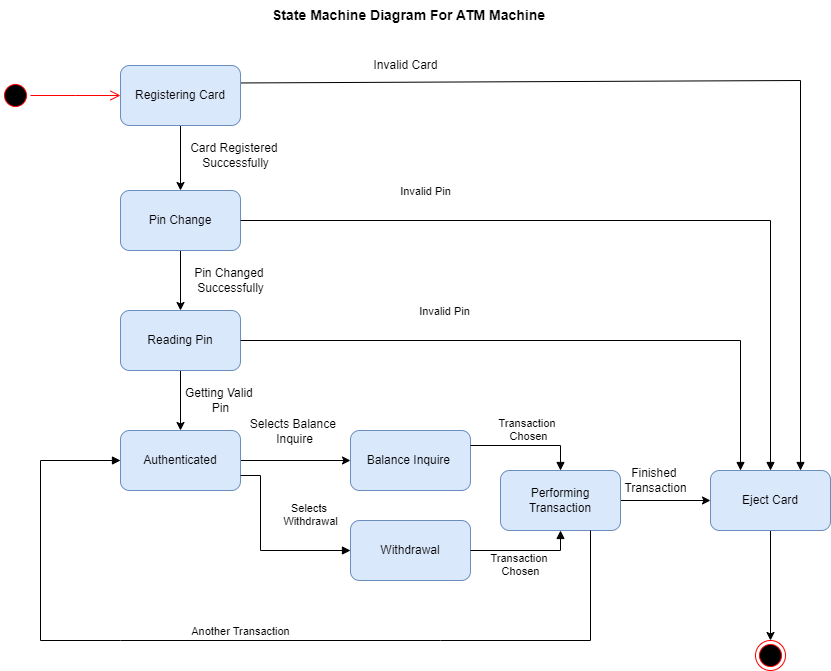

The diagram above was exported from draw.io. Its source (the exported page's mxGraphModel, read from the mxfile embedded in the PNG):
<mxGraphModel dx="1434" dy="694" grid="1" gridSize="10" guides="1" tooltips="1" connect="1" arrows="1" fold="1" page="1" pageScale="1" pageWidth="827" pageHeight="1169" math="0" shadow="0">
  <root>
    <mxCell id="0" />
    <mxCell id="1" parent="0" />
    <mxCell id="XDPUKEqQvKSLf_YI5oIv-2" value="" style="ellipse;html=1;shape=startState;fillColor=#000000;strokeColor=#ff0000;" parent="1" vertex="1">
      <mxGeometry x="210" y="130" width="30" height="30" as="geometry" />
    </mxCell>
    <mxCell id="XDPUKEqQvKSLf_YI5oIv-3" value="" style="edgeStyle=orthogonalEdgeStyle;html=1;verticalAlign=bottom;endArrow=open;endSize=8;strokeColor=#ff0000;rounded=0;" parent="1" source="XDPUKEqQvKSLf_YI5oIv-2" edge="1">
      <mxGeometry relative="1" as="geometry">
        <mxPoint x="330" y="145" as="targetPoint" />
      </mxGeometry>
    </mxCell>
    <mxCell id="XDPUKEqQvKSLf_YI5oIv-6" value="" style="html=1;verticalAlign=bottom;endArrow=block;curved=0;rounded=0;exitX=1;exitY=0.25;exitDx=0;exitDy=0;entryX=0.75;entryY=0;entryDx=0;entryDy=0;" parent="1" target="XDPUKEqQvKSLf_YI5oIv-15" edge="1">
      <mxGeometry width="80" relative="1" as="geometry">
        <mxPoint x="440" y="132.5" as="sourcePoint" />
        <mxPoint x="732.5" y="330" as="targetPoint" />
        <Array as="points">
          <mxPoint x="1010" y="130" />
        </Array>
      </mxGeometry>
    </mxCell>
    <mxCell id="XDPUKEqQvKSLf_YI5oIv-19" value="" style="edgeStyle=orthogonalEdgeStyle;rounded=0;orthogonalLoop=1;jettySize=auto;html=1;" parent="1" source="XDPUKEqQvKSLf_YI5oIv-9" target="XDPUKEqQvKSLf_YI5oIv-10" edge="1">
      <mxGeometry relative="1" as="geometry" />
    </mxCell>
    <mxCell id="XDPUKEqQvKSLf_YI5oIv-9" value="Registering Card" style="rounded=1;whiteSpace=wrap;html=1;fillColor=#dae8fc;strokeColor=#6c8ebf;" parent="1" vertex="1">
      <mxGeometry x="330" y="115" width="120" height="60" as="geometry" />
    </mxCell>
    <mxCell id="XDPUKEqQvKSLf_YI5oIv-21" value="" style="edgeStyle=orthogonalEdgeStyle;rounded=0;orthogonalLoop=1;jettySize=auto;html=1;" parent="1" source="XDPUKEqQvKSLf_YI5oIv-10" target="XDPUKEqQvKSLf_YI5oIv-11" edge="1">
      <mxGeometry relative="1" as="geometry" />
    </mxCell>
    <mxCell id="XDPUKEqQvKSLf_YI5oIv-10" value="Pin Change" style="rounded=1;whiteSpace=wrap;html=1;fillColor=#dae8fc;strokeColor=#6c8ebf;" parent="1" vertex="1">
      <mxGeometry x="330" y="240" width="120" height="60" as="geometry" />
    </mxCell>
    <mxCell id="XDPUKEqQvKSLf_YI5oIv-23" value="" style="edgeStyle=orthogonalEdgeStyle;rounded=0;orthogonalLoop=1;jettySize=auto;html=1;" parent="1" source="XDPUKEqQvKSLf_YI5oIv-11" target="XDPUKEqQvKSLf_YI5oIv-12" edge="1">
      <mxGeometry relative="1" as="geometry" />
    </mxCell>
    <mxCell id="XDPUKEqQvKSLf_YI5oIv-11" value="Reading Pin" style="rounded=1;whiteSpace=wrap;html=1;fillColor=#dae8fc;strokeColor=#6c8ebf;" parent="1" vertex="1">
      <mxGeometry x="330" y="360" width="120" height="60" as="geometry" />
    </mxCell>
    <mxCell id="XDPUKEqQvKSLf_YI5oIv-25" value="" style="edgeStyle=orthogonalEdgeStyle;rounded=0;orthogonalLoop=1;jettySize=auto;html=1;" parent="1" source="XDPUKEqQvKSLf_YI5oIv-12" target="XDPUKEqQvKSLf_YI5oIv-14" edge="1">
      <mxGeometry relative="1" as="geometry" />
    </mxCell>
    <mxCell id="XDPUKEqQvKSLf_YI5oIv-12" value="Authenticated" style="rounded=1;whiteSpace=wrap;html=1;fillColor=#dae8fc;strokeColor=#6c8ebf;" parent="1" vertex="1">
      <mxGeometry x="330" y="480" width="120" height="60" as="geometry" />
    </mxCell>
    <mxCell id="XDPUKEqQvKSLf_YI5oIv-14" value="Balance Inquire&amp;nbsp;" style="rounded=1;whiteSpace=wrap;html=1;fillColor=#dae8fc;strokeColor=#6c8ebf;" parent="1" vertex="1">
      <mxGeometry x="560" y="480" width="120" height="60" as="geometry" />
    </mxCell>
    <mxCell id="XDPUKEqQvKSLf_YI5oIv-37" value="" style="edgeStyle=orthogonalEdgeStyle;rounded=0;orthogonalLoop=1;jettySize=auto;html=1;exitX=0.5;exitY=1;exitDx=0;exitDy=0;" parent="1" source="XDPUKEqQvKSLf_YI5oIv-15" target="XDPUKEqQvKSLf_YI5oIv-35" edge="1">
      <mxGeometry relative="1" as="geometry" />
    </mxCell>
    <mxCell id="XDPUKEqQvKSLf_YI5oIv-15" value="Eject Card" style="rounded=1;whiteSpace=wrap;html=1;fillColor=#dae8fc;strokeColor=#6c8ebf;" parent="1" vertex="1">
      <mxGeometry x="920" y="520" width="120" height="60" as="geometry" />
    </mxCell>
    <mxCell id="XDPUKEqQvKSLf_YI5oIv-18" value="Invalid Card" style="text;html=1;align=center;verticalAlign=middle;resizable=0;points=[];autosize=1;strokeColor=none;fillColor=none;" parent="1" vertex="1">
      <mxGeometry x="570" y="100" width="90" height="30" as="geometry" />
    </mxCell>
    <mxCell id="XDPUKEqQvKSLf_YI5oIv-20" value="Card Registered&amp;nbsp;&lt;div&gt;Successfully&lt;/div&gt;" style="text;html=1;align=center;verticalAlign=middle;resizable=0;points=[];autosize=1;strokeColor=none;fillColor=none;" parent="1" vertex="1">
      <mxGeometry x="390" y="185" width="110" height="40" as="geometry" />
    </mxCell>
    <mxCell id="XDPUKEqQvKSLf_YI5oIv-22" value="Pin Changed&amp;nbsp;&lt;div&gt;Successfully&lt;/div&gt;" style="text;html=1;align=center;verticalAlign=middle;resizable=0;points=[];autosize=1;strokeColor=none;fillColor=none;" parent="1" vertex="1">
      <mxGeometry x="390" y="310" width="100" height="40" as="geometry" />
    </mxCell>
    <mxCell id="XDPUKEqQvKSLf_YI5oIv-24" value="Getting Valid&amp;nbsp;&lt;div&gt;Pin&lt;/div&gt;" style="text;html=1;align=center;verticalAlign=middle;resizable=0;points=[];autosize=1;strokeColor=none;fillColor=none;" parent="1" vertex="1">
      <mxGeometry x="385" y="430" width="90" height="40" as="geometry" />
    </mxCell>
    <mxCell id="XDPUKEqQvKSLf_YI5oIv-27" value="Selects Balance&amp;nbsp;&lt;div&gt;Inquire&lt;/div&gt;" style="text;html=1;align=center;verticalAlign=middle;resizable=0;points=[];autosize=1;strokeColor=none;fillColor=none;" parent="1" vertex="1">
      <mxGeometry x="449" y="461" width="110" height="40" as="geometry" />
    </mxCell>
    <mxCell id="XDPUKEqQvKSLf_YI5oIv-29" value="Withdrawal" style="rounded=1;whiteSpace=wrap;html=1;fillColor=#dae8fc;strokeColor=#6c8ebf;" parent="1" vertex="1">
      <mxGeometry x="560" y="570" width="120" height="60" as="geometry" />
    </mxCell>
    <mxCell id="XDPUKEqQvKSLf_YI5oIv-30" value="Selects&amp;nbsp;&lt;div&gt;Withdrawal&lt;/div&gt;" style="html=1;verticalAlign=bottom;endArrow=block;curved=0;rounded=0;exitX=1;exitY=0.75;exitDx=0;exitDy=0;entryX=0;entryY=0.5;entryDx=0;entryDy=0;" parent="1" source="XDPUKEqQvKSLf_YI5oIv-12" target="XDPUKEqQvKSLf_YI5oIv-29" edge="1">
      <mxGeometry x="0.5676" y="20" width="80" relative="1" as="geometry">
        <mxPoint x="500" y="410" as="sourcePoint" />
        <mxPoint x="580" y="410" as="targetPoint" />
        <Array as="points">
          <mxPoint x="470" y="525" />
          <mxPoint x="470" y="600" />
        </Array>
        <mxPoint as="offset" />
      </mxGeometry>
    </mxCell>
    <mxCell id="XDPUKEqQvKSLf_YI5oIv-33" value="Invalid Pin" style="html=1;verticalAlign=bottom;endArrow=block;curved=0;rounded=0;exitX=1;exitY=0.5;exitDx=0;exitDy=0;entryX=0.25;entryY=0;entryDx=0;entryDy=0;" parent="1" source="XDPUKEqQvKSLf_YI5oIv-11" target="XDPUKEqQvKSLf_YI5oIv-15" edge="1">
      <mxGeometry x="-0.3524" y="20" width="80" relative="1" as="geometry">
        <mxPoint x="500" y="410" as="sourcePoint" />
        <mxPoint x="580" y="410" as="targetPoint" />
        <Array as="points">
          <mxPoint x="950" y="390" />
        </Array>
        <mxPoint as="offset" />
      </mxGeometry>
    </mxCell>
    <mxCell id="XDPUKEqQvKSLf_YI5oIv-34" value="Invalid Pin" style="html=1;verticalAlign=bottom;endArrow=block;curved=0;rounded=0;exitX=1;exitY=0.5;exitDx=0;exitDy=0;entryX=0.5;entryY=0;entryDx=0;entryDy=0;" parent="1" source="XDPUKEqQvKSLf_YI5oIv-10" target="XDPUKEqQvKSLf_YI5oIv-15" edge="1">
      <mxGeometry x="-0.5259" y="20" width="80" relative="1" as="geometry">
        <mxPoint x="500" y="410" as="sourcePoint" />
        <mxPoint x="580" y="410" as="targetPoint" />
        <Array as="points">
          <mxPoint x="980" y="270" />
        </Array>
        <mxPoint as="offset" />
      </mxGeometry>
    </mxCell>
    <mxCell id="XDPUKEqQvKSLf_YI5oIv-35" value="" style="ellipse;html=1;shape=endState;fillColor=#000000;strokeColor=#ff0000;" parent="1" vertex="1">
      <mxGeometry x="965" y="690" width="30" height="30" as="geometry" />
    </mxCell>
    <mxCell id="XDPUKEqQvKSLf_YI5oIv-42" value="" style="edgeStyle=orthogonalEdgeStyle;rounded=0;orthogonalLoop=1;jettySize=auto;html=1;" parent="1" source="XDPUKEqQvKSLf_YI5oIv-39" target="XDPUKEqQvKSLf_YI5oIv-15" edge="1">
      <mxGeometry relative="1" as="geometry" />
    </mxCell>
    <mxCell id="XDPUKEqQvKSLf_YI5oIv-39" value="Performing Transaction" style="rounded=1;whiteSpace=wrap;html=1;fillColor=#dae8fc;strokeColor=#6c8ebf;" parent="1" vertex="1">
      <mxGeometry x="710" y="520" width="120" height="60" as="geometry" />
    </mxCell>
    <mxCell id="XDPUKEqQvKSLf_YI5oIv-40" value="Transaction&amp;nbsp;&lt;div&gt;Chosen&lt;/div&gt;" style="html=1;verticalAlign=bottom;endArrow=block;curved=0;rounded=0;exitX=1;exitY=0.25;exitDx=0;exitDy=0;entryX=0.5;entryY=0;entryDx=0;entryDy=0;" parent="1" source="XDPUKEqQvKSLf_YI5oIv-14" target="XDPUKEqQvKSLf_YI5oIv-39" edge="1">
      <mxGeometry width="80" relative="1" as="geometry">
        <mxPoint x="500" y="410" as="sourcePoint" />
        <mxPoint x="580" y="410" as="targetPoint" />
        <Array as="points">
          <mxPoint x="770" y="495" />
        </Array>
      </mxGeometry>
    </mxCell>
    <mxCell id="XDPUKEqQvKSLf_YI5oIv-41" value="Transaction&amp;nbsp;&lt;div&gt;Chosen&lt;/div&gt;" style="html=1;verticalAlign=bottom;endArrow=block;curved=0;rounded=0;exitX=1;exitY=0.5;exitDx=0;exitDy=0;entryX=0.5;entryY=1;entryDx=0;entryDy=0;" parent="1" source="XDPUKEqQvKSLf_YI5oIv-29" target="XDPUKEqQvKSLf_YI5oIv-39" edge="1">
      <mxGeometry x="-0.0909" y="-30" width="80" relative="1" as="geometry">
        <mxPoint x="500" y="410" as="sourcePoint" />
        <mxPoint x="580" y="410" as="targetPoint" />
        <Array as="points">
          <mxPoint x="770" y="600" />
        </Array>
        <mxPoint as="offset" />
      </mxGeometry>
    </mxCell>
    <mxCell id="XDPUKEqQvKSLf_YI5oIv-43" value="Finished&amp;nbsp;&lt;div&gt;Transaction&lt;/div&gt;" style="text;html=1;align=center;verticalAlign=middle;resizable=0;points=[];autosize=1;strokeColor=none;fillColor=none;" parent="1" vertex="1">
      <mxGeometry x="820" y="510" width="90" height="40" as="geometry" />
    </mxCell>
    <mxCell id="XDPUKEqQvKSLf_YI5oIv-47" value="Another Transaction" style="html=1;verticalAlign=bottom;endArrow=block;curved=0;rounded=0;exitX=0.75;exitY=1;exitDx=0;exitDy=0;entryX=0;entryY=0.5;entryDx=0;entryDy=0;" parent="1" source="XDPUKEqQvKSLf_YI5oIv-39" target="XDPUKEqQvKSLf_YI5oIv-12" edge="1">
      <mxGeometry width="80" relative="1" as="geometry">
        <mxPoint x="610" y="400" as="sourcePoint" />
        <mxPoint x="690" y="400" as="targetPoint" />
        <Array as="points">
          <mxPoint x="800" y="690" />
          <mxPoint x="650" y="690" />
          <mxPoint x="330" y="690" />
          <mxPoint x="250" y="690" />
          <mxPoint x="250" y="510" />
        </Array>
      </mxGeometry>
    </mxCell>
    <mxCell id="XDPUKEqQvKSLf_YI5oIv-48" value="&lt;b&gt;&lt;font face=&quot;Helvetica&quot; style=&quot;font-size: 14px;&quot;&gt;State Machine Diagram For ATM Machine&amp;nbsp;&lt;/font&gt;&lt;/b&gt;" style="text;html=1;align=center;verticalAlign=middle;resizable=0;points=[];autosize=1;strokeColor=none;fillColor=none;" parent="1" vertex="1">
      <mxGeometry x="470" y="50" width="300" height="30" as="geometry" />
    </mxCell>
  </root>
</mxGraphModel>